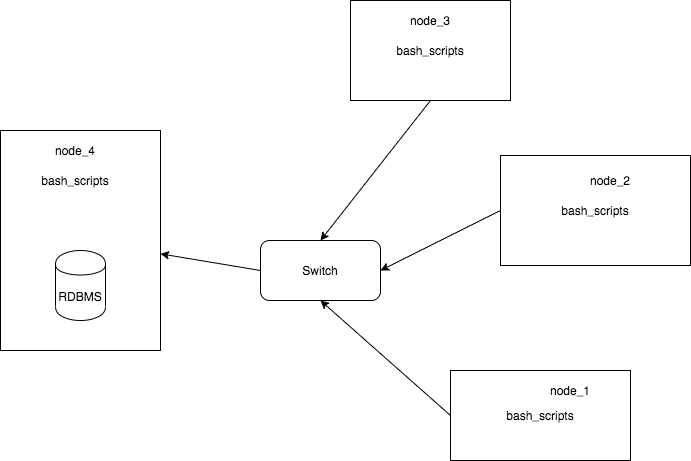

The diagram above was exported from draw.io. Its source (the exported page's mxGraphModel, read from the mxfile embedded in the PNG):
<mxGraphModel dx="741" dy="460" grid="1" gridSize="10" guides="1" tooltips="1" connect="1" arrows="1" fold="1" page="1" pageScale="1" pageWidth="850" pageHeight="1100" math="0" shadow="0">
  <root>
    <mxCell id="0" />
    <mxCell id="1" parent="0" />
    <mxCell id="Jal6BfEZbAQinEm36ysM-1" value="&lt;span&gt;bash_scripts&lt;/span&gt;" style="rounded=0;whiteSpace=wrap;html=1;" vertex="1" parent="1">
      <mxGeometry x="380" y="20" width="160" height="100" as="geometry" />
    </mxCell>
    <mxCell id="Jal6BfEZbAQinEm36ysM-2" value="bash_scripts" style="rounded=0;whiteSpace=wrap;html=1;" vertex="1" parent="1">
      <mxGeometry x="530" y="175" width="190" height="110" as="geometry" />
    </mxCell>
    <mxCell id="Jal6BfEZbAQinEm36ysM-3" value="&lt;span&gt;bash_scripts&lt;/span&gt;" style="rounded=0;whiteSpace=wrap;html=1;" vertex="1" parent="1">
      <mxGeometry x="480" y="390" width="180" height="90" as="geometry" />
    </mxCell>
    <mxCell id="Jal6BfEZbAQinEm36ysM-4" value="Switch" style="rounded=1;whiteSpace=wrap;html=1;" vertex="1" parent="1">
      <mxGeometry x="290" y="260" width="120" height="60" as="geometry" />
    </mxCell>
    <mxCell id="Jal6BfEZbAQinEm36ysM-8" value="" style="rounded=0;whiteSpace=wrap;html=1;" vertex="1" parent="1">
      <mxGeometry x="30" y="150" width="160" height="220" as="geometry" />
    </mxCell>
    <mxCell id="Jal6BfEZbAQinEm36ysM-9" value="RDBMS" style="shape=cylinder;whiteSpace=wrap;html=1;boundedLbl=1;backgroundOutline=1;" vertex="1" parent="1">
      <mxGeometry x="85" y="270" width="50" height="70" as="geometry" />
    </mxCell>
    <mxCell id="Jal6BfEZbAQinEm36ysM-12" value="bash_scripts" style="text;html=1;strokeColor=none;fillColor=none;align=center;verticalAlign=middle;whiteSpace=wrap;rounded=0;" vertex="1" parent="1">
      <mxGeometry x="85" y="190" width="40" height="20" as="geometry" />
    </mxCell>
    <mxCell id="Jal6BfEZbAQinEm36ysM-15" value="node_4" style="text;html=1;strokeColor=none;fillColor=none;align=center;verticalAlign=middle;whiteSpace=wrap;rounded=0;" vertex="1" parent="1">
      <mxGeometry x="85" y="160" width="40" height="20" as="geometry" />
    </mxCell>
    <mxCell id="Jal6BfEZbAQinEm36ysM-16" value="node_3" style="text;html=1;strokeColor=none;fillColor=none;align=center;verticalAlign=middle;whiteSpace=wrap;rounded=0;" vertex="1" parent="1">
      <mxGeometry x="440" y="30" width="40" height="20" as="geometry" />
    </mxCell>
    <mxCell id="Jal6BfEZbAQinEm36ysM-17" value="node_2" style="text;html=1;strokeColor=none;fillColor=none;align=center;verticalAlign=middle;whiteSpace=wrap;rounded=0;" vertex="1" parent="1">
      <mxGeometry x="620" y="190" width="40" height="20" as="geometry" />
    </mxCell>
    <mxCell id="Jal6BfEZbAQinEm36ysM-18" value="node_1" style="text;html=1;strokeColor=none;fillColor=none;align=center;verticalAlign=middle;whiteSpace=wrap;rounded=0;" vertex="1" parent="1">
      <mxGeometry x="580" y="400" width="40" height="20" as="geometry" />
    </mxCell>
    <mxCell id="Jal6BfEZbAQinEm36ysM-20" value="" style="endArrow=classic;html=1;exitX=0.5;exitY=1;exitDx=0;exitDy=0;entryX=0.5;entryY=0;entryDx=0;entryDy=0;" edge="1" parent="1" source="Jal6BfEZbAQinEm36ysM-1" target="Jal6BfEZbAQinEm36ysM-4">
      <mxGeometry width="50" height="50" relative="1" as="geometry">
        <mxPoint x="340" y="290" as="sourcePoint" />
        <mxPoint x="260" y="410" as="targetPoint" />
      </mxGeometry>
    </mxCell>
    <mxCell id="Jal6BfEZbAQinEm36ysM-23" value="" style="endArrow=classic;html=1;exitX=0;exitY=0.5;exitDx=0;exitDy=0;entryX=0.5;entryY=1;entryDx=0;entryDy=0;" edge="1" parent="1" source="Jal6BfEZbAQinEm36ysM-3" target="Jal6BfEZbAQinEm36ysM-4">
      <mxGeometry width="50" height="50" relative="1" as="geometry">
        <mxPoint x="470" y="130" as="sourcePoint" />
        <mxPoint x="310" y="270" as="targetPoint" />
      </mxGeometry>
    </mxCell>
    <mxCell id="Jal6BfEZbAQinEm36ysM-24" value="" style="endArrow=classic;html=1;exitX=0;exitY=0.5;exitDx=0;exitDy=0;" edge="1" parent="1" source="Jal6BfEZbAQinEm36ysM-4" target="Jal6BfEZbAQinEm36ysM-8">
      <mxGeometry width="50" height="50" relative="1" as="geometry">
        <mxPoint x="480" y="140" as="sourcePoint" />
        <mxPoint x="320" y="280" as="targetPoint" />
      </mxGeometry>
    </mxCell>
    <mxCell id="Jal6BfEZbAQinEm36ysM-25" value="" style="endArrow=classic;html=1;exitX=0;exitY=0.5;exitDx=0;exitDy=0;entryX=1;entryY=0.5;entryDx=0;entryDy=0;" edge="1" parent="1" source="Jal6BfEZbAQinEm36ysM-2" target="Jal6BfEZbAQinEm36ysM-4">
      <mxGeometry width="50" height="50" relative="1" as="geometry">
        <mxPoint x="490" y="150" as="sourcePoint" />
        <mxPoint x="330" y="290" as="targetPoint" />
      </mxGeometry>
    </mxCell>
  </root>
</mxGraphModel>